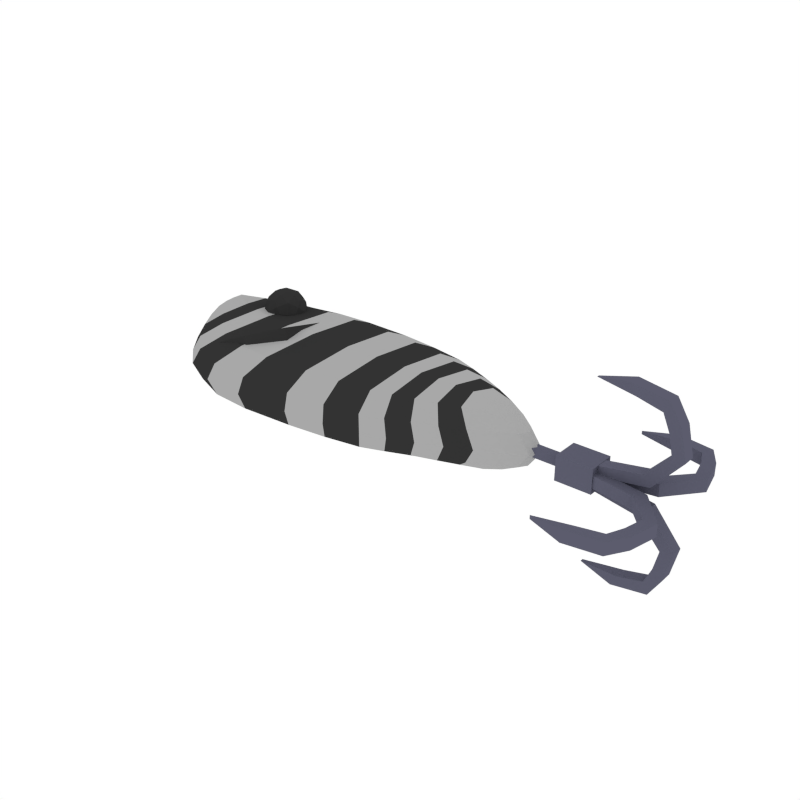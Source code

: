 # Source: Lure_3.blend  (saved by Blender 2.79.0; exported with 4.5.12 LTS)
import bpy
from mathutils import Matrix  # noqa: F401  (used for matrix-valued properties, if any)

bpy.ops.wm.read_factory_settings(use_empty=True)
scene = bpy.context.scene
scene.name = 'Scene'

# ---- collections
col_collection_1 = bpy.data.collections.new('Collection 1'); scene.collection.children.link(col_collection_1)

# ---- materials (node trees are filled in below, after node groups)
mat_lure_grey = bpy.data.materials.new('Lure_Grey')
mat_lure_grey.alpha_threshold = 0.0
mat_lure_grey.diffuse_color = (0.3931, 0.3931, 0.3931, 1.0)
mat_lure_grey.roughness = 0.5
mat_black = bpy.data.materials.new('Black')
mat_black.alpha_threshold = 0.0
mat_black.diffuse_color = (0.0331, 0.0331, 0.0331, 1.0)
mat_black.roughness = 0.5
mat_metal = bpy.data.materials.new('Metal')
mat_metal.alpha_threshold = 0.0
mat_metal.diffuse_color = (0.1067, 0.1074, 0.1523, 1.0)
mat_metal.roughness = 0.5

# ---- material node trees

# ---- world
world_world = bpy.data.worlds.new('World'); scene.world = world_world
world_world.color = (1.0, 1.0, 1.0)
world_world.use_sun_shadow = False
world_world.sun_shadow_jitter_overblur = 0.0
world_world.cycles.sampling_method = 'NONE'
world_world.cycles.sample_map_resolution = 256

# ---- meshes
me_cube_006 = bpy.data.meshes.new('Cube.006')
me_cube_006.from_pydata([(-0.4073, -0.2086, 0.05343), (-0.132, 0.2961, 0.05343), (0.57, 0.01291, 0.1069), (-0.1492, -0.2642, 0.05343), (-0.1251, 0.01816, -0.1071), (-0.1251, 0.01816, 0.1069), (-0.4719, 0.06432, -0.1072), (-0.3387, 0.03064, 0.1069), (-0.3387, 0.03064, -0.1071), (-0.3726, 0.2689, -0.05356), (-0.6354, 0.1486, -0.05379), (-0.5349, 0.2024, -0.05379), (-0.5467, -0.06582, 0.05343), (-0.4719, 0.06432, 0.1068), (-0.6312, 0.07366, 0.05343), (-0.546, 0.09541, 0.1068), (-0.546, 0.09541, -0.1072), (0.7118, 0.003626, 0.05343), (0.6395, 0.07834, 0.05343), (0.6395, -0.05827, -0.05356), (0.57, 0.01291, -0.1071), (0.1416, 0.02076, -0.1071), (0.3148, 0.02076, -0.1071), (0.4424, 0.02013, -0.1071), (0.1611, -0.2389, -0.05356), (0.3505, -0.1915, -0.05356), (0.495, -0.1288, -0.05356), (0.1597, 0.2768, 0.05343), (0.3505, 0.2294, 0.05343), (0.495, 0.1652, 0.05343), (0.1416, 0.02076, 0.1069), (0.3148, 0.02076, 0.1069), (0.4424, 0.02013, 0.1069), (0.495, 0.1652, -0.05356), (0.3505, 0.2294, -0.05356), (0.1597, 0.2768, -0.05356), (0.495, -0.1288, 0.05343), (0.3505, -0.1915, 0.05343), (0.1611, -0.2389, 0.05343), (0.6395, -0.05827, 0.05343), (0.6395, 0.07834, -0.05356), (0.7118, 0.003626, -0.05356), (-0.6312, 0.07366, -0.05356), (-0.5467, -0.06582, -0.05356), (-0.5349, 0.2024, 0.0532), (-0.6354, 0.1486, 0.0532), (-0.3726, 0.2689, 0.05343), (-0.1492, -0.2642, -0.05356), (-0.132, 0.2961, -0.05356), (-0.4073, -0.2086, -0.05356), (-0.2346, 0.01951, -0.1071), (-0.2878, -0.2543, 0.05343), (-0.2346, 0.01951, 0.1069), (-0.2562, 0.2893, -0.05356), (-0.123, 0.2113, -0.09368), (-0.123, 0.2113, 0.09355), (0.0308, 0.2913, -0.05356), (0.02355, 0.02058, -0.1071), (0.02355, 0.02058, 0.1069), (0.02828, -0.2538, -0.05356), (-0.1349, -0.1761, -0.09368), (-0.1349, -0.1761, 0.09355), (-0.4089, 0.04707, -0.1071), (-0.4834, -0.1411, 0.05343), (-0.4089, 0.04707, 0.1069), (-0.4557, 0.2386, -0.05362), (-0.3635, -0.1345, 0.09355), (-0.3635, -0.1345, -0.09368), (-0.3395, 0.1955, 0.09355), (-0.3395, 0.1955, -0.09368), (-0.52, 0.08092, -0.1073), (-0.5963, 0.008658, 0.05343), (-0.52, 0.08092, 0.1067), (-0.5987, 0.1693, -0.0539), (-0.4932, -0.02739, -0.09372), (-0.485, 0.158, -0.0939), (-0.485, 0.158, 0.09333), (-0.4932, -0.02739, 0.09352), (-0.5731, 0.1286, -0.09392), (-0.5701, 0.0768, -0.09373), (-0.5701, 0.0768, 0.09351), (-0.646, 0.1225, -0.05362), (-0.5731, 0.1286, 0.09332), (0.6937, 0.03424, -0.05356), (0.6373, 0.007759, -0.09368), (0.6373, 0.007759, 0.09355), (0.6937, -0.02378, -0.05356), (0.5873, -0.03503, 0.09355), (0.1458, 0.1986, 0.09355), (0.1458, 0.1986, -0.09368), (0.5873, -0.03503, -0.09368), (0.1468, -0.158, 0.09355), (0.3237, -0.1252, 0.09355), (0.4555, -0.08198, 0.09355), (0.5873, 0.05941, 0.09355), (0.4555, 0.1213, 0.09355), (0.3237, 0.1658, 0.09355), (0.5873, 0.05941, -0.09368), (0.4555, 0.1213, -0.09368), (0.3237, 0.1658, -0.09368), (0.1468, -0.158, -0.09368), (0.3237, -0.1252, -0.09368), (0.4555, -0.08198, -0.09368), (0.2512, 0.02029, -0.1071), (0.3786, 0.02108, -0.1071), (0.5062, 0.01754, -0.1071), (0.2785, -0.2185, 0.05343), (0.4227, -0.1607, 0.05343), (0.5672, -0.09491, 0.05343), (0.2782, 0.2553, -0.05356), (0.4227, 0.1993, -0.05356), (0.5672, 0.1255, -0.05356), (0.2512, 0.02029, 0.1069), (0.3786, 0.02108, 0.1069), (0.5062, 0.01754, 0.1069), (-0.2878, -0.2543, -0.05356), (-0.2562, 0.2893, 0.05343), (0.0308, 0.2913, 0.05343), (0.02828, -0.2538, 0.05343), (-0.4834, -0.1411, -0.05356), (-0.4557, 0.2386, 0.05337), (-0.5963, 0.008658, -0.05356), (-0.5987, 0.1693, 0.05309), (-0.646, 0.1225, 0.05337), (0.6937, 0.03424, 0.05343), (0.6937, -0.02378, 0.05343), (0.2785, -0.2185, -0.05356), (0.4227, -0.1607, -0.05356), (0.5672, -0.09491, -0.05356), (0.2782, 0.2553, 0.05343), (0.4227, 0.1993, 0.05343), (0.5672, 0.1255, 0.05343), (0.5213, 0.1729, -7.089e-05), (0.3683, 0.2408, -7.084e-05), (0.169, 0.291, -7.081e-05), (0.5213, -0.1384, -7.088e-05), (0.3683, -0.2048, -7.086e-05), (0.1705, -0.255, -7.082e-05), (0.6743, -0.06371, -7.097e-05), (0.6743, 0.08091, -7.099e-05), (0.7508, 0.001813, -7.106e-05), (-0.671, 0.07596, -7.107e-05), (-0.5816, -0.0717, -7.101e-05), (-0.569, 0.2122, -0.0002747), (-0.6755, 0.1552, -0.0002748), (-0.3972, 0.2826, -7.091e-05), (-0.1575, -0.2817, -7.087e-05), (-0.1393, 0.3115, -7.084e-05), (-0.434, -0.2229, -7.096e-05), (-0.2549, -0.1689, -0.09368), (-0.2549, -0.1689, 0.09355), (-0.233, 0.2069, -0.09368), (-0.233, 0.2069, 0.09355), (0.02418, -0.1683, -0.09368), (0.02418, -0.1683, 0.09355), (0.02592, 0.2085, -0.09368), (0.02592, 0.2085, 0.09355), (-0.4145, 0.1787, -0.09374), (-0.4337, -0.08377, -0.09369), (-0.4337, -0.08377, 0.09354), (-0.4145, 0.1787, 0.0935), (-0.5411, 0.1393, -0.09402), (-0.5395, 0.02824, -0.09374), (-0.5395, 0.02824, 0.0935), (-0.5411, 0.1393, 0.09322), (-0.5938, 0.1104, -0.08339), (-0.5938, 0.1104, 0.08305), (0.6391, 0.03453, 0.08315), (0.6391, 0.03453, -0.08328), (0.6391, -0.01805, -0.08328), (0.6391, -0.01805, 0.08315), (0.2581, -0.1439, 0.09355), (0.3896, -0.1038, 0.09355), (0.5214, -0.0592, 0.09355), (0.5214, 0.09316, 0.09355), (0.3896, 0.1451, 0.09355), (0.2579, 0.1836, 0.09355), (0.5214, 0.09316, -0.09368), (0.3896, 0.1451, -0.09368), (0.2579, 0.1836, -0.09368), (0.2581, -0.1439, -0.09368), (0.3896, -0.1038, -0.09368), (0.5214, -0.0592, -0.09368), (-0.3074, -0.2712, -7.092e-05), (-0.274, 0.3043, -7.087e-05), (0.03387, 0.3064, -7.081e-05), (0.0312, -0.2707, -7.083e-05), (-0.5145, -0.1514, -7.099e-05), (-0.4851, 0.2506, -0.0001219), (-0.6341, 0.007141, -7.105e-05), (-0.6365, 0.1772, -0.0003767), (-0.6867, 0.1277, -0.000122), (0.7317, 0.03422, -7.104e-05), (0.7317, -0.02721, -7.104e-05), (0.2921, -0.2333, -7.084e-05), (0.4448, -0.1722, -7.088e-05), (0.5978, -0.1025, -7.09e-05), (0.2918, 0.2682, -7.082e-05), (0.4448, 0.209, -7.087e-05), (0.5978, 0.1308, -7.093e-05), (0.9278, 0.01004, -0.0197), (0.9278, 0.01004, 0.0197), (0.9278, 0.04238, -0.0197), (0.9278, 0.04238, 0.0197), (1.069, 0.06783, 0.0197), (1.069, 0.06783, -0.0197), (1.094, 0.03712, -0.0197), (1.094, 0.03712, 0.0197), (1.14, 0.1466, 0.0197), (1.14, 0.1466, -0.0197), (1.179, 0.14, -0.0197), (1.179, 0.14, 0.0197), (1.126, 0.2079, 0.0197), (1.126, 0.2079, -0.0197), (1.158, 0.2313, -0.0197), (1.158, 0.2313, 0.0197), (1.104, 0.2583, 0.0197), (1.104, 0.2583, -0.0197), (1.12, 0.294, -0.0197), (1.12, 0.294, 0.0197), (1.027, 0.2773, 0.0197), (1.027, 0.2773, -0.0197), (1.009, 0.3122, -0.0197), (1.009, 0.3122, 0.0197), (0.9052, 0.2888, -0.005374), (0.9052, 0.2888, 0.005374), (0.9278, -0.002417, -0.0197), (0.9278, -0.002417, 0.0197), (0.9278, -0.03476, -0.0197), (0.9278, -0.03476, 0.0197), (1.069, -0.06021, 0.0197), (1.069, -0.06021, -0.0197), (1.094, -0.0295, -0.0197), (1.094, -0.0295, 0.0197), (1.14, -0.139, 0.0197), (1.14, -0.139, -0.0197), (1.179, -0.1324, -0.0197), (1.179, -0.1324, 0.0197), (1.126, -0.2002, 0.0197), (1.126, -0.2002, -0.0197), (1.158, -0.2237, -0.0197), (1.158, -0.2237, 0.0197), (1.104, -0.2507, 0.0197), (1.104, -0.2507, -0.0197), (1.12, -0.2864, -0.0197), (1.12, -0.2864, 0.0197), (1.027, -0.2697, 0.0197), (1.027, -0.2697, -0.0197), (1.009, -0.3045, -0.0197), (1.009, -0.3045, 0.0197), (0.9052, -0.2812, -0.005898), (0.9052, -0.2812, 0.005898), (0.9278, -0.01589, -0.006228), (0.9278, 0.02352, -0.006228), (0.9278, -0.01589, -0.03857), (0.9278, 0.02352, -0.03857), (1.069, 0.02352, -0.06402), (1.069, -0.01589, -0.06402), (1.094, -0.01589, -0.03331), (1.094, 0.02352, -0.03331), (1.14, 0.02352, -0.1428), (1.14, -0.01589, -0.1428), (1.179, -0.01589, -0.1362), (1.179, 0.02352, -0.1362), (1.126, 0.02352, -0.204), (1.126, -0.01589, -0.204), (1.158, -0.01589, -0.2275), (1.158, 0.02352, -0.2275), (1.104, 0.02352, -0.2545), (1.104, -0.01589, -0.2545), (1.12, -0.01589, -0.2902), (1.12, 0.02352, -0.2902), (1.027, 0.02352, -0.2735), (1.027, -0.01589, -0.2735), (1.009, -0.01589, -0.3083), (1.009, 0.02352, -0.3083), (0.9052, -0.001525, -0.285), (0.9052, 0.009146, -0.285), (0.9278, -0.01589, 0.006228), (0.9278, 0.02352, 0.006228), (0.9278, -0.01589, 0.03857), (0.9278, 0.02352, 0.03857), (1.069, 0.02352, 0.06402), (1.069, -0.01589, 0.06402), (1.094, -0.01589, 0.03331), (1.094, 0.02352, 0.03331), (1.14, 0.02352, 0.1428), (1.14, -0.01589, 0.1428), (1.179, -0.01589, 0.1362), (1.179, 0.02352, 0.1362), (1.126, 0.02352, 0.204), (1.126, -0.01589, 0.204), (1.158, -0.01589, 0.2275), (1.158, 0.02352, 0.2275), (1.104, 0.02352, 0.2545), (1.104, -0.01589, 0.2545), (1.12, -0.01589, 0.2902), (1.12, 0.02352, 0.2902), (1.027, 0.02352, 0.2735), (1.027, -0.01589, 0.2735), (1.009, -0.01589, 0.3083), (1.009, 0.02352, 0.3083), (0.9052, -0.0005331, 0.285), (0.9052, 0.008155, 0.285), (0.9396, -0.04105, -0.03674), (0.9396, 0.04831, -0.03674), (0.9396, -0.04105, 0.04168), (0.9396, 0.04831, 0.04168), (0.825, 0.04831, 0.04168), (0.825, -0.04105, 0.04168), (0.825, -0.04105, -0.03674), (0.825, 0.04831, -0.03674), (0.825, 0.01926, 0.01619), (0.825, -0.012, 0.01619), (0.825, -0.012, -0.01124), (0.825, 0.01926, -0.01124), (0.6431, 0.01926, 0.01619), (0.6431, -0.012, 0.01619), (0.6431, -0.012, -0.01124), (0.6431, 0.01926, -0.01124), (-0.3964, 0.07996, 0.1297), (-0.3957, 0.07368, 0.0795), (-0.4111, 0.1274, 0.1394), (-0.4197, 0.1504, 0.09511), (-0.4102, 0.1172, 0.0581), (-0.348, 0.0644, 0.06547), (-0.349, 0.07457, 0.1467), (-0.3729, 0.1513, 0.1624), (-0.3867, 0.1886, 0.09073), (-0.3713, 0.1349, 0.03085), (-0.3191, 0.06495, 0.107), (-0.3345, 0.1187, 0.1669), (-0.3578, 0.1892, 0.1323), (-0.3568, 0.179, 0.05102), (-0.3329, 0.1022, 0.03541), (-0.2861, 0.1031, 0.1027), (-0.2956, 0.1363, 0.1397), (-0.31, 0.1799, 0.1183), (-0.3094, 0.1736, 0.06804), (-0.2946, 0.1262, 0.05839), (-0.4075, 0.102, 0.1372), (-0.3992, 0.07317, 0.105), (-0.3741, 0.07366, 0.1411), (-0.3733, 0.06482, 0.07056), (-0.4066, 0.09317, 0.0666), (-0.42, 0.1398, 0.1186), (-0.3949, 0.1403, 0.1547), (-0.4194, 0.1344, 0.07498), (-0.4069, 0.1727, 0.09248), (-0.3935, 0.126, 0.04051), (-0.3321, 0.06014, 0.08533), (-0.3395, 0.08014, 0.04691), (-0.3409, 0.09443, 0.1611), (-0.3327, 0.0656, 0.1289), (-0.3663, 0.1734, 0.1509), (-0.3538, 0.1356, 0.1694), (-0.3731, 0.188, 0.06883), (-0.3737, 0.1934, 0.1124), (-0.352, 0.118, 0.02833), (-0.3649, 0.1591, 0.03671), (-0.2989, 0.08092, 0.1053), (-0.3123, 0.1276, 0.1573), (-0.3325, 0.1888, 0.1272), (-0.3317, 0.1799, 0.05666), (-0.3109, 0.1133, 0.04311), (-0.2864, 0.1192, 0.1228), (-0.2858, 0.1138, 0.07919), (-0.2992, 0.1604, 0.1312), (-0.3066, 0.1804, 0.09274), (-0.2983, 0.1516, 0.06061), (-0.4223, 0.1048, 0.1008), (-0.3642, 0.05538, 0.1077), (-0.3786, 0.1056, 0.1637), (-0.4004, 0.1715, 0.1313), (-0.3994, 0.162, 0.05532), (-0.3771, 0.09023, 0.04073), (-0.3064, 0.09158, 0.1424), (-0.3287, 0.1633, 0.157), (-0.3416, 0.1982, 0.09008), (-0.3272, 0.148, 0.03411), (-0.3054, 0.08207, 0.06647), (-0.2835, 0.1488, 0.09698), (-0.1852, 0.208, 0.07817), (-0.1788, -0.05211, 0.1374), (-0.2573, -0.1493, 0.1206), (-0.388, -0.1798, 0.06412), (-0.1511, 0.1927, 0.007359), (-0.1447, -0.0674, 0.06659), (-0.2232, -0.1646, 0.04973), (-0.3539, -0.195, -0.006698), (-0.3964, 0.07996, -0.1297), (-0.3957, 0.07368, -0.0795), (-0.4111, 0.1274, -0.1394), (-0.4197, 0.1504, -0.09511), (-0.4102, 0.1172, -0.0581), (-0.348, 0.0644, -0.06547), (-0.349, 0.07457, -0.1467), (-0.3729, 0.1513, -0.1624), (-0.3867, 0.1886, -0.09073), (-0.3713, 0.1349, -0.03085), (-0.3191, 0.06495, -0.107), (-0.3345, 0.1187, -0.1669), (-0.3578, 0.1892, -0.1323), (-0.3568, 0.179, -0.05102), (-0.3329, 0.1022, -0.03541), (-0.2861, 0.1031, -0.1027), (-0.2956, 0.1363, -0.1397), (-0.31, 0.1799, -0.1183), (-0.3094, 0.1736, -0.06804), (-0.2946, 0.1262, -0.05839), (-0.4075, 0.102, -0.1372), (-0.3992, 0.07317, -0.105), (-0.3741, 0.07366, -0.1411), (-0.3733, 0.06482, -0.07056), (-0.4066, 0.09317, -0.0666), (-0.42, 0.1398, -0.1186), (-0.3949, 0.1403, -0.1547), (-0.4194, 0.1344, -0.07498), (-0.4069, 0.1727, -0.09248), (-0.3935, 0.126, -0.04051), (-0.3321, 0.06014, -0.08533), (-0.3395, 0.08014, -0.04691), (-0.3409, 0.09443, -0.1611), (-0.3327, 0.0656, -0.1289), (-0.3663, 0.1734, -0.1509), (-0.3538, 0.1356, -0.1694), (-0.3731, 0.188, -0.06883), (-0.3737, 0.1934, -0.1124), (-0.352, 0.118, -0.02833), (-0.3649, 0.1591, -0.03671), (-0.2989, 0.08092, -0.1053), (-0.3123, 0.1276, -0.1573), (-0.3325, 0.1888, -0.1272), (-0.3317, 0.1799, -0.05666), (-0.3109, 0.1133, -0.04311), (-0.2864, 0.1192, -0.1228), (-0.2858, 0.1138, -0.07919), (-0.2992, 0.1604, -0.1312), (-0.3066, 0.1804, -0.09274), (-0.2983, 0.1516, -0.06061), (-0.4223, 0.1048, -0.1008), (-0.3642, 0.05538, -0.1077), (-0.3786, 0.1056, -0.1637), (-0.4004, 0.1715, -0.1313), (-0.3994, 0.162, -0.05532), (-0.3771, 0.09023, -0.04073), (-0.3064, 0.09158, -0.1424), (-0.3287, 0.1633, -0.157), (-0.3416, 0.1982, -0.09008), (-0.3272, 0.148, -0.03411), (-0.3054, 0.08207, -0.06647), (-0.2835, 0.1488, -0.09698), (-0.1852, 0.208, -0.07817), (-0.1788, -0.05211, -0.1374), (-0.2573, -0.1493, -0.1206), (-0.388, -0.1798, -0.06412), (-0.1511, 0.1927, -0.007359), (-0.1447, -0.0674, -0.06659), (-0.2232, -0.1646, -0.04973), (-0.3539, -0.195, 0.006698)], [], [(0, 148, 183, 51), (0, 51, 150, 66), (0, 66, 159, 63), (0, 63, 187, 148), (1, 147, 184, 116), (1, 116, 152, 55), (1, 55, 156, 117), (1, 117, 185, 147), (2, 94, 174, 114), (2, 114, 173, 87), (2, 87, 170, 85), (2, 85, 167, 94), (3, 146, 186, 118), (3, 118, 154, 61), (3, 61, 150, 51), (3, 51, 183, 146), (4, 50, 151, 54), (4, 54, 155, 57), (4, 57, 153, 60), (4, 60, 149, 50), (5, 58, 156, 55), (5, 55, 152, 52), (5, 52, 150, 61), (5, 61, 154, 58), (6, 75, 157, 62), (6, 62, 158, 74), (6, 74, 162, 70), (6, 70, 161, 75), (7, 66, 150, 52), (7, 52, 152, 68), (7, 68, 160, 64), (7, 64, 159, 66), (8, 69, 151, 50), (8, 50, 149, 67), (8, 67, 158, 62), (8, 62, 157, 69), (9, 145, 184, 53), (9, 53, 151, 69), (9, 69, 157, 65), (9, 65, 188, 145), (10, 144, 190, 73), (10, 73, 161, 78), (10, 78, 165, 81), (10, 81, 191, 144), (11, 143, 188, 65), (11, 65, 157, 75), (11, 75, 161, 73), (11, 73, 190, 143), (12, 142, 187, 63), (12, 63, 159, 77), (12, 77, 163, 71), (12, 71, 189, 142), (13, 77, 159, 64), (13, 64, 160, 76), (13, 76, 164, 72), (13, 72, 163, 77), (14, 141, 189, 71), (14, 71, 163, 80), (14, 80, 166, 123), (14, 123, 191, 141), (15, 80, 163, 72), (15, 72, 164, 82), (15, 82, 166, 80), (16, 78, 161, 70), (16, 70, 162, 79), (16, 79, 165, 78), (17, 140, 192, 124), (17, 124, 167, 85), (17, 85, 170, 125), (17, 125, 193, 140), (18, 139, 199, 131), (18, 131, 174, 94), (18, 94, 167, 124), (18, 124, 192, 139), (19, 138, 196, 128), (19, 128, 182, 90), (19, 90, 169, 86), (19, 86, 193, 138), (20, 90, 182, 105), (20, 105, 177, 97), (20, 97, 168, 84), (20, 84, 169, 90), (21, 100, 153, 57), (21, 57, 155, 89), (21, 89, 179, 103), (21, 103, 180, 100), (22, 101, 180, 103), (22, 103, 179, 99), (22, 99, 178, 104), (22, 104, 181, 101), (23, 102, 181, 104), (23, 104, 178, 98), (23, 98, 177, 105), (23, 105, 182, 102), (24, 137, 186, 59), (24, 59, 153, 100), (24, 100, 180, 126), (24, 126, 194, 137), (25, 136, 194, 126), (25, 126, 180, 101), (25, 101, 181, 127), (25, 127, 195, 136), (26, 135, 195, 127), (26, 127, 181, 102), (26, 102, 182, 128), (26, 128, 196, 135), (27, 134, 185, 117), (27, 117, 156, 88), (27, 88, 176, 129), (27, 129, 197, 134), (28, 133, 197, 129), (28, 129, 176, 96), (28, 96, 175, 130), (28, 130, 198, 133), (29, 132, 198, 130), (29, 130, 175, 95), (29, 95, 174, 131), (29, 131, 199, 132), (30, 88, 156, 58), (30, 58, 154, 91), (30, 91, 171, 112), (30, 112, 176, 88), (31, 96, 176, 112), (31, 112, 171, 92), (31, 92, 172, 113), (31, 113, 175, 96), (32, 95, 175, 113), (32, 113, 172, 93), (32, 93, 173, 114), (32, 114, 174, 95), (33, 98, 178, 110), (33, 110, 198, 132), (33, 132, 199, 111), (33, 111, 177, 98), (34, 99, 179, 109), (34, 109, 197, 133), (34, 133, 198, 110), (34, 110, 178, 99), (35, 89, 155, 56), (35, 56, 185, 134), (35, 134, 197, 109), (35, 109, 179, 89), (36, 93, 172, 107), (36, 107, 195, 135), (36, 135, 196, 108), (36, 108, 173, 93), (37, 92, 171, 106), (37, 106, 194, 136), (37, 136, 195, 107), (37, 107, 172, 92), (38, 91, 154, 118), (38, 118, 186, 137), (38, 137, 194, 106), (38, 106, 171, 91), (39, 87, 173, 108), (39, 108, 196, 138), (39, 138, 193, 125), (39, 125, 170, 87), (40, 97, 177, 111), (40, 111, 199, 139), (40, 139, 192, 83), (40, 83, 168, 97), (41, 84, 168, 83), (41, 83, 192, 140), (41, 140, 193, 86), (41, 86, 169, 84), (42, 79, 162, 121), (42, 121, 189, 141), (42, 141, 191, 81), (42, 81, 165, 79), (43, 74, 158, 119), (43, 119, 187, 142), (43, 142, 189, 121), (43, 121, 162, 74), (44, 76, 160, 120), (44, 120, 188, 143), (44, 143, 190, 122), (44, 122, 164, 76), (45, 82, 164, 122), (45, 122, 190, 144), (45, 144, 191, 123), (45, 123, 166, 82), (46, 68, 152, 116), (46, 116, 184, 145), (46, 145, 188, 120), (46, 120, 160, 68), (47, 60, 153, 59), (47, 59, 186, 146), (47, 146, 183, 115), (47, 115, 149, 60), (48, 54, 151, 53), (48, 53, 184, 147), (48, 147, 185, 56), (48, 56, 155, 54), (49, 67, 149, 115), (49, 115, 183, 148), (49, 148, 187, 119), (49, 119, 158, 67), (203, 201, 207, 204), (204, 207, 211, 208), (202, 203, 204, 205), (201, 200, 206, 207), (200, 202, 205, 206), (211, 210, 214, 215), (205, 204, 208, 209), (207, 206, 210, 211), (206, 205, 209, 210), (212, 215, 219, 216), (210, 209, 213, 214), (208, 211, 215, 212), (209, 208, 212, 213), (216, 219, 223, 220), (213, 212, 216, 217), (215, 214, 218, 219), (214, 213, 217, 218), (223, 222, 224, 225), (217, 216, 220, 221), (219, 218, 222, 223), (218, 217, 221, 222), (222, 221, 224), (220, 223, 225), (221, 220, 225, 224), (229, 230, 233, 227), (230, 234, 237, 233), (228, 231, 230, 229), (227, 233, 232, 226), (226, 232, 231, 228), (237, 241, 240, 236), (231, 235, 234, 230), (233, 237, 236, 232), (232, 236, 235, 231), (238, 242, 245, 241), (236, 240, 239, 235), (234, 238, 241, 237), (235, 239, 238, 234), (242, 246, 249, 245), (239, 243, 242, 238), (241, 245, 244, 240), (240, 244, 243, 239), (249, 251, 250, 248), (243, 247, 246, 242), (245, 249, 248, 244), (244, 248, 247, 243), (248, 250, 247), (246, 251, 249), (247, 250, 251, 246), (255, 253, 259, 256), (256, 259, 263, 260), (254, 255, 256, 257), (253, 252, 258, 259), (252, 254, 257, 258), (263, 262, 266, 267), (257, 256, 260, 261), (259, 258, 262, 263), (258, 257, 261, 262), (264, 267, 271, 268), (262, 261, 265, 266), (260, 263, 267, 264), (261, 260, 264, 265), (268, 271, 275, 272), (265, 264, 268, 269), (267, 266, 270, 271), (266, 265, 269, 270), (275, 274, 276, 277), (269, 268, 272, 273), (271, 270, 274, 275), (270, 269, 273, 274), (274, 273, 276), (272, 275, 277), (273, 272, 277, 276), (281, 282, 285, 279), (282, 286, 289, 285), (280, 283, 282, 281), (279, 285, 284, 278), (278, 284, 283, 280), (289, 293, 292, 288), (283, 287, 286, 282), (285, 289, 288, 284), (284, 288, 287, 283), (290, 294, 297, 293), (288, 292, 291, 287), (286, 290, 293, 289), (287, 291, 290, 286), (294, 298, 301, 297), (291, 295, 294, 290), (293, 297, 296, 292), (292, 296, 295, 291), (301, 303, 302, 300), (295, 299, 298, 294), (297, 301, 300, 296), (296, 300, 299, 295), (300, 302, 299), (298, 303, 301), (299, 302, 303, 298), (306, 304, 305, 307), (308, 311, 315, 312), (304, 310, 311, 305), (306, 309, 310, 304), (305, 311, 308, 307), (307, 308, 309, 306), (312, 315, 319, 316), (309, 308, 312, 313), (311, 310, 314, 315), (310, 309, 313, 314), (317, 316, 319, 318), (313, 312, 316, 317), (315, 314, 318, 319), (314, 313, 317, 318), (320, 340, 370, 341), (320, 341, 371, 342), (320, 342, 372, 340), (321, 343, 371, 341), (321, 341, 370, 344), (321, 344, 375, 343), (322, 345, 370, 340), (322, 340, 372, 346), (322, 346, 373, 345), (323, 347, 370, 345), (323, 345, 373, 348), (323, 348, 374, 347), (324, 344, 370, 347), (324, 347, 374, 349), (324, 349, 375, 344), (325, 350, 371, 343), (325, 343, 375, 351), (325, 351, 380, 350), (326, 352, 372, 342), (326, 342, 371, 353), (326, 353, 376, 352), (327, 354, 373, 346), (327, 346, 372, 355), (327, 355, 377, 354), (328, 356, 374, 348), (328, 348, 373, 357), (328, 357, 378, 356), (329, 358, 375, 349), (329, 349, 374, 359), (329, 359, 379, 358), (330, 353, 371, 350), (330, 350, 380, 360), (330, 360, 376, 353), (331, 355, 372, 352), (331, 352, 376, 361), (331, 361, 377, 355), (332, 357, 373, 354), (332, 354, 377, 362), (332, 362, 378, 357), (333, 359, 374, 356), (333, 356, 378, 363), (333, 363, 379, 359), (334, 351, 375, 358), (334, 358, 379, 364), (334, 364, 380, 351), (335, 365, 376, 360), (335, 360, 380, 366), (335, 366, 381, 365), (336, 367, 377, 361), (336, 361, 376, 365), (336, 365, 381, 367), (337, 368, 378, 362), (337, 362, 377, 367), (337, 367, 381, 368), (338, 369, 379, 363), (338, 363, 378, 368), (338, 368, 381, 369), (339, 366, 380, 364), (339, 364, 379, 369), (339, 369, 381, 366), (383, 382, 385, 384), (387, 388, 389, 386), (385, 382, 386, 389), (383, 384, 388, 387), (384, 385, 389, 388), (382, 383, 387, 386), (390, 411, 440, 410), (390, 412, 441, 411), (390, 410, 442, 412), (391, 411, 441, 413), (391, 414, 440, 411), (391, 413, 445, 414), (392, 410, 440, 415), (392, 416, 442, 410), (392, 415, 443, 416), (393, 415, 440, 417), (393, 418, 443, 415), (393, 417, 444, 418), (394, 417, 440, 414), (394, 419, 444, 417), (394, 414, 445, 419), (395, 413, 441, 420), (395, 421, 445, 413), (395, 420, 450, 421), (396, 412, 442, 422), (396, 423, 441, 412), (396, 422, 446, 423), (397, 416, 443, 424), (397, 425, 442, 416), (397, 424, 447, 425), (398, 418, 444, 426), (398, 427, 443, 418), (398, 426, 448, 427), (399, 419, 445, 428), (399, 429, 444, 419), (399, 428, 449, 429), (400, 420, 441, 423), (400, 430, 450, 420), (400, 423, 446, 430), (401, 422, 442, 425), (401, 431, 446, 422), (401, 425, 447, 431), (402, 424, 443, 427), (402, 432, 447, 424), (402, 427, 448, 432), (403, 426, 444, 429), (403, 433, 448, 426), (403, 429, 449, 433), (404, 428, 445, 421), (404, 434, 449, 428), (404, 421, 450, 434), (405, 430, 446, 435), (405, 436, 450, 430), (405, 435, 451, 436), (406, 431, 447, 437), (406, 435, 446, 431), (406, 437, 451, 435), (407, 432, 448, 438), (407, 437, 447, 432), (407, 438, 451, 437), (408, 433, 449, 439), (408, 438, 448, 433), (408, 439, 451, 438), (409, 434, 450, 436), (409, 439, 449, 434), (409, 436, 451, 439), (453, 454, 455, 452), (457, 456, 459, 458), (455, 459, 456, 452), (453, 457, 458, 454), (454, 458, 459, 455), (452, 456, 457, 453)])
me_cube_006.polygons.foreach_set('material_index', [1, 1, 0, 0, 0, 0, 1, 1, 0, 0, 0, 0, 1, 1, 0, 0, 0, 1, 1, 0, 1, 0, 0, 1, 1, 1, 0, 0, 1, 1, 0, 0, 1, 1, 0, 0, 1, 1, 0, 0, 0, 0, 0, 0, 1, 1, 0, 0, 1, 1, 0, 0, 1, 1, 0, 0, 0, 0, 0, 0, 0, 0, 0, 0, 0, 0, 0, 0, 0, 0, 0, 0, 0, 0, 0, 0, 0, 0, 0, 0, 0, 0, 0, 0, 1, 1, 0, 0, 1, 1, 0, 0, 1, 1, 0, 0, 1, 1, 0, 0, 1, 1, 0, 0, 1, 1, 0, 0, 1, 1, 0, 0, 1, 1, 0, 0, 1, 1, 0, 0, 1, 1, 0, 0, 1, 1, 0, 0, 1, 1, 0, 0, 1, 1, 0, 0, 1, 1, 0, 0, 1, 1, 0, 0, 1, 1, 0, 0, 1, 1, 0, 0, 1, 1, 0, 0, 0, 0, 0, 0, 0, 0, 0, 0, 0, 0, 0, 0, 0, 0, 1, 1, 0, 0, 1, 1, 0, 0, 0, 0, 0, 0, 1, 1, 0, 0, 1, 1, 0, 0, 0, 0, 1, 1, 1, 1, 0, 0, 2, 2, 2, 2, 2, 2, 2, 2, 2, 2, 2, 2, 2, 2, 2, 2, 2, 2, 2, 2, 2, 2, 2, 2, 2, 2, 2, 2, 2, 2, 2, 2, 2, 2, 2, 2, 2, 2, 2, 2, 2, 2, 2, 2, 2, 2, 2, 2, 2, 2, 2, 2, 2, 2, 2, 2, 2, 2, 2, 2, 2, 2, 2, 2, 2, 2, 2, 2, 2, 2, 2, 2, 2, 2, 2, 2, 2, 2, 2, 2, 2, 2, 2, 2, 2, 2, 2, 2, 2, 2, 2, 2, 2, 2, 2, 2, 2, 2, 2, 2, 2, 2, 2, 2, 2, 2, 2, 2, 2, 2, 1, 1, 1, 1, 1, 1, 1, 1, 1, 1, 1, 1, 1, 1, 1, 1, 1, 1, 1, 1, 1, 1, 1, 1, 1, 1, 1, 1, 1, 1, 1, 1, 1, 1, 1, 1, 1, 1, 1, 1, 1, 1, 1, 1, 1, 1, 1, 1, 1, 1, 1, 1, 1, 1, 1, 1, 1, 1, 1, 1, 1, 1, 1, 1, 1, 1, 1, 1, 1, 1, 1, 1, 1, 1, 1, 1, 1, 1, 1, 1, 1, 1, 1, 1, 1, 1, 1, 1, 1, 1, 1, 1, 1, 1, 1, 1, 1, 1, 1, 1, 1, 1, 1, 1, 1, 1, 1, 1, 1, 1, 1, 1, 1, 1, 1, 1, 1, 1, 1, 1, 1, 1, 1, 1, 1, 1, 1, 1, 1, 1, 1, 1])
me_cube_006.materials.append(mat_lure_grey)
me_cube_006.materials.append(mat_black)
me_cube_006.materials.append(mat_metal)
me_cube_006.use_remesh_preserve_volume = False
me_cube_006.use_remesh_preserve_attributes = False
me_cube_006.use_mirror_vertex_groups = False
me_cube_006.update()

# ---- objects
ob_lure_3 = bpy.data.objects.new('Lure_3', me_cube_006)

# ---- transforms, parenting, visibility, modifiers, constraints
ob_lure_3.location = (0.0, -1.485, 0.0)
ob_lure_3.lineart.crease_threshold = 0.0

# ---- collection membership
col_collection_1.objects.link(ob_lure_3)

# ---- scene / render settings (as saved in the file)
scene.frame_start = 1; scene.frame_end = 250; scene.frame_set(0)
scene.render.engine = 'CYCLES'
scene.render.resolution_x = 1000
scene.render.resolution_y = 1000
scene.render.dither_intensity = 0.0
scene.cycles.samples = 200
scene.cycles.sampling_pattern = 'TABULATED_SOBOL'
scene.cycles.light_sampling_threshold = 0.0
scene.cycles.use_adaptive_sampling = False
scene.cycles.use_light_tree = False
scene.cycles.caustics_reflective = False
scene.cycles.caustics_refractive = False
scene.cycles.blur_glossy = 0.0
scene.cycles.max_bounces = 2
scene.cycles.pixel_filter_type = 'GAUSSIAN'
scene.cycles.sample_clamp_indirect = 0.0
scene.view_settings.view_transform = 'Standard'
bpy.context.view_layer.update()

# ---- added for rendering (the .blend has no active camera): camera
cam_auto = bpy.data.cameras.new('AutoCamera')
cam_auto.lens = 50.0
cam_auto.sensor_width = 36.0
cam_auto.clip_end = 1000.0
ob_auto_camera = bpy.data.objects.new('AutoCamera', cam_auto)
scene.collection.objects.link(ob_auto_camera)
ob_auto_camera.location = (2.15206, -3.76816, 1.52459)
ob_auto_camera.rotation_euler = (1.09748, -7.21219e-08, 0.694738)
scene.camera = ob_auto_camera
bpy.context.view_layer.update()
